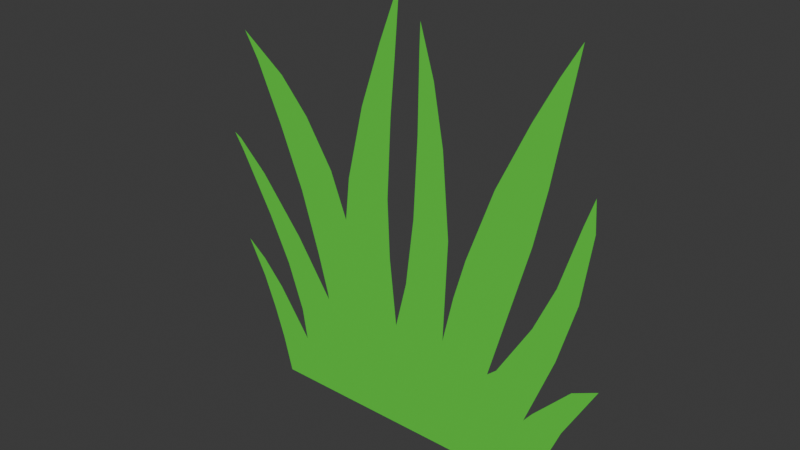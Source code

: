 # Source: Grass_Texture.blend  (saved by Blender 4.1.24; exported with 4.5.12 LTS)
import bpy
from mathutils import Matrix  # noqa: F401  (used for matrix-valued properties, if any)

bpy.ops.wm.read_factory_settings(use_empty=True)
scene = bpy.context.scene
scene.name = 'Scene'

# ---- collections
col_collection = bpy.data.collections.new('Collection'); scene.collection.children.link(col_collection)

# ---- materials (node trees are filled in below, after node groups)
mat_material_001 = bpy.data.materials.new('Material.001')
mat_material_001.use_transparent_shadow = False

# ---- material node trees
mat_material_001.use_nodes = True; mat_material_001.node_tree.nodes.clear()
_N = mat_material_001.node_tree.nodes; _L = mat_material_001.node_tree.links
n0 = _N.new('ShaderNodeBsdfPrincipled'); n0.name = 'Principled BSDF'; n0.location = (10, 300)
n0.inputs[0].default_value = (0.1181, 0.8665, 0.05894, 1.0)
n0.inputs[1].default_value = 0.1495
n1 = _N.new('ShaderNodeOutputMaterial'); n1.name = 'Material Output'; n1.location = (300, 300)
_L.new(n0.outputs[0], n1.inputs[0])
n1.is_active_output = True

# ---- world
world_world = bpy.data.worlds.new('World'); scene.world = world_world
world_world.use_nodes = True; world_world.node_tree.nodes.clear()
_N = world_world.node_tree.nodes; _L = world_world.node_tree.links
n0 = _N.new('ShaderNodeOutputWorld'); n0.name = 'World Output'; n0.location = (300, 300)
n1 = _N.new('ShaderNodeBackground'); n1.name = 'Background'; n1.location = (10, 300)
n1.inputs[0].default_value = (0.05088, 0.05088, 0.05088, 1.0)
_L.new(n1.outputs[0], n0.inputs[0])
n0.is_active_output = True
world_world.color = (0.05088, 0.05088, 0.05088)
world_world.use_sun_shadow = False
world_world.sun_shadow_jitter_overblur = 0.0

# ---- meshes
me_plane_001 = bpy.data.meshes.new('Plane.001')
me_plane_001.from_pydata([(0.003055, 1.708e-11, 0.01056), (0.58, -3.384e-08, 0.2625), (0.5205, -1.415e-08, 0.116), (0.4991, 6.661e-16, 0.01068), (0.6823, -5.845e-08, 0.4457), (0.6014, -5.414e-08, 0.4073), (0.4823, -3.63e-08, 0.2808), (0.4548, -3.158e-08, 0.2457), (0.5449, -6.357e-08, 0.4838), (0.6014, -9.023e-08, 0.6823), (0.6319, -1.195e-07, 0.8998), (0.6255, -1.326e-07, 0.9977), (0.595, -1.207e-07, 0.9087), (0.5327, -9.365e-08, 0.7077), (0.4653, -7.332e-08, 0.5564), (0.3546, -4.853e-08, 0.3719), (0.3241, -4.495e-08, 0.3452), (0.3915, -7.793e-08, 0.5907), (0.45, -1.065e-07, 0.8031), (0.4882, -1.304e-07, 0.9812), (0.5073, -1.451e-07, 1.091), (0.5352, -1.663e-07, 1.248), (0.5581, -1.841e-07, 1.381), (0.4984, -1.706e-07, 1.28), (0.4258, -1.523e-07, 1.144), (0.3241, -1.236e-07, 0.9303), (0.2363, -9.092e-08, 0.6874), (0.1969, -7.246e-08, 0.55), (0.1613, -5.11e-08, 0.391), (0.174, -9.622e-08, 0.7268), (0.1498, -1.324e-07, 0.9964), (0.1155, -1.574e-07, 1.182), (0.06843, -1.782e-07, 1.337), (0.06589, -1.668e-07, 1.252), (0.06207, -1.345e-07, 1.012), (0.04935, -9.998e-08, 0.7548), (0.02264, -7.007e-08, 0.5322), (-0.01552, -4.871e-08, 0.3732), (-0.03968, -7.878e-08, 0.5971), (-0.04732, -1.044e-07, 0.7878), (-0.0346, -1.388e-07, 1.044), (-0.01933, -1.625e-07, 1.22), (-0.002798, -1.907e-07, 1.43), (-0.07148, -1.666e-07, 1.251), (-0.1402, -1.395e-07, 1.049), (-0.1961, -1.075e-07, 0.8107), (-0.2114, -8.835e-08, 0.6683), (-0.2679, -1.08e-07, 0.8148), (-0.361, -1.279e-07, 0.9629), (-0.4571, -1.425e-07, 1.071), (-0.6052, -1.571e-07, 1.18), (-0.5564, -1.458e-07, 1.096), (-0.4724, -1.208e-07, 0.9094), (-0.393, -9.41e-08, 0.711), (-0.332, -6.723e-08, 0.5111), (-0.2969, -4.959e-08, 0.3798), (-0.2938, -4.672e-08, 0.3584), (-0.4159, -7.154e-08, 0.5431), (-0.5594, -9.553e-08, 0.7217), (-0.6586, -1.082e-07, 0.8163), (-0.683, -1.101e-07, 0.8301), (-0.6495, -1.029e-07, 0.7767), (-0.5411, -7.666e-08, 0.5813), (-0.4678, -5.616e-08, 0.4286), (-0.4144, -3.544e-08, 0.2745), (-0.3976, -2.129e-08, 0.1692), (-0.5075, -4.242e-08, 0.3264), (-0.5808, -5.329e-08, 0.4073), (-0.6464, -6.026e-08, 0.4592), (-0.5854, -4.447e-08, 0.3416), (-0.5426, -2.97e-08, 0.2317), (-0.509, -1.596e-08, 0.1295), (-0.4785, 3.415e-11, 0.01043)], [], [(4, 1, 2, 3, 0, 72, 71, 70, 69, 68, 67, 66, 65, 64, 63, 62, 61, 60, 59, 58, 57, 56, 55, 54, 53, 52, 51, 50, 49, 48, 47, 46, 45, 44, 43, 42, 41, 40, 39, 38, 37, 36, 35, 34, 33, 32, 31, 30, 29, 28, 27, 26, 25, 24, 23, 22, 21, 20, 19, 18, 17, 16, 15, 14, 13, 12, 11, 10, 9, 8, 7, 6, 5)])
_uv = me_plane_001.uv_layers.new(name='UVMap')
_uv.uv.foreach_set('vector', [0.0, 0.0, 0.0, 0.0, 0.0, 0.0, 0.0, 0.0, 0.0, 0.0, 0.0, 0.0, 0.0, 0.0, 0.0, 0.0, 0.0, 0.0, 0.0, 0.0, 0.0, 0.0, 0.0, 0.0, 0.0, 0.0, 0.0, 0.0, 0.0, 0.0, 0.0, 0.0, 0.0, 0.0, 0.0, 0.0, 0.0, 0.0, 0.0, 0.0, 0.0, 0.0, 0.0, 0.0, 0.0, 0.0, 0.0, 0.0, 0.0, 0.0, 0.0, 0.0, 0.0, 0.0, 0.0, 0.0, 0.0, 0.0, 0.0, 0.0, 0.0, 0.0, 0.0, 0.0, 0.0, 0.0, 0.0, 0.0, 0.0, 0.0, 0.0, 0.0, 0.0, 0.0, 0.0, 0.0, 0.0, 0.0, 0.0, 0.0, 0.0, 0.0, 0.0, 0.0, 0.0, 0.0, 0.0, 0.0, 0.0, 0.0, 0.0, 0.0, 0.0, 0.0, 0.0, 0.0, 0.0, 0.0, 0.0, 0.0, 0.0, 0.0, 0.0, 0.0, 0.0, 0.0, 0.0, 0.0, 0.0, 0.0, 0.0, 0.0, 0.0, 0.0, 0.0, 0.0, 0.0, 0.0, 0.0, 0.0, 0.0, 0.0, 0.0, 0.0, 0.0, 0.0, 0.0, 0.0, 0.0, 0.0, 0.0, 0.0, 0.0, 0.0, 0.0, 0.0, 0.0, 0.0, 0.0, 0.0, 0.0, 0.0, 0.0, 0.0, 0.0, 0.0])
me_plane_001.materials.append(mat_material_001)
me_plane_001.update()

# ---- objects
ob_empty = bpy.data.objects.new('Empty', None)
ob_plane = bpy.data.objects.new('Plane', me_plane_001)

# ---- transforms, parenting, visibility, modifiers, constraints
ob_empty.location = (0.0, 0.0, 0.7226)
ob_empty.rotation_euler = (1.571, -0.0, -0.0)
ob_empty.scale = (0.2865, 0.2865, 0.2865)
ob_empty.empty_display_type = 'IMAGE'
ob_empty.empty_display_size = 5.0
ob_plane.location = (0.0, 0.0, 0.0)

# ---- collection membership
col_collection.objects.link(ob_empty)
col_collection.objects.link(ob_plane)

# ---- scene / render settings (as saved in the file)
scene.frame_start = 1; scene.frame_end = 250; scene.frame_set(1)
scene.render.engine = 'BLENDER_EEVEE_NEXT'
scene.cycles.sampling_pattern = 'TABULATED_SOBOL'
scene.eevee.ray_tracing_options.trace_max_roughness = 0.0
bpy.context.view_layer.update()

# ---- added for rendering (the .blend has no active camera and no usable light): camera, sun
cam_auto = bpy.data.cameras.new('AutoCamera')
cam_auto.lens = 50.0
cam_auto.sensor_width = 36.0
cam_auto.clip_end = 1000.0
ob_auto_camera = bpy.data.objects.new('AutoCamera', cam_auto)
scene.collection.objects.link(ob_auto_camera)
ob_auto_camera.location = (1.82204, -2.18691, 2.17825)
ob_auto_camera.rotation_euler = (1.09748, -7.21219e-08, 0.694738)
scene.camera = ob_auto_camera
light_auto_sun = bpy.data.lights.new('AutoSun', 'SUN')
light_auto_sun.energy = 3.0
light_auto_sun.angle = 0.0523599
ob_auto_sun = bpy.data.objects.new('AutoSun', light_auto_sun)
scene.collection.objects.link(ob_auto_sun)
ob_auto_sun.rotation_euler = (0.872665, 0.174533, 0.523599)
bpy.context.view_layer.update()
